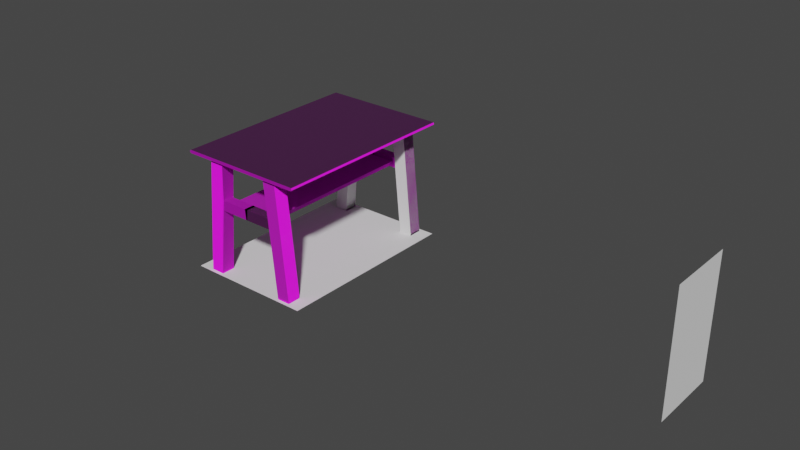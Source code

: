 # Source: 8Table.blend  (saved by Blender 3.2.14; exported with 4.5.12 LTS)
import bpy
from mathutils import Matrix  # noqa: F401  (used for matrix-valued properties, if any)

bpy.ops.wm.read_factory_settings(use_empty=True)
scene = bpy.context.scene
scene.name = 'Scene'

# ---- collections
col_collection = bpy.data.collections.new('Collection'); scene.collection.children.link(col_collection)

# ---- images (referenced by path relative to the original .blend; pixels are not part of the script)
import os
ASSET_DIR = os.environ.get("B2B_ASSET_DIR", "")  # directory of the original .blend (textures are referenced by path, not embedded)
HERE = os.path.dirname(os.path.abspath(__file__))  # packed textures are extracted next to this script under _unpacked/

def load_image(name, relpath, width, height, colorspace="sRGB"):
    """Load a texture the original file referenced (path relative to the .blend, or extracted next to this script)."""
    p = next((c for c in (os.path.join(HERE, relpath), os.path.join(ASSET_DIR, relpath)) if relpath and os.path.exists(c)), "")
    if p:
        img = bpy.data.images.load(p, check_existing=True)
        img.name = name
    else:  # same state as the original file: an image datablock whose file is absent (Cycles renders it pink)
        img = bpy.data.images.new(name, width, height)
        img.source = "FILE"
        img.filepath = "//" + (relpath or name)
    img.colorspace_settings.name = colorspace
    return img
img_wood_table_001_diff_4k_jpg = load_image('wood_table_001_diff_4k.jpg', 'textures/wood_table_001_diff_4k.jpg', 1024, 1024, 'sRGB')
img_wood_table_001_rough_4k_jpg = load_image('wood_table_001_rough_4k.jpg', 'textures/wood_table_001_rough_4k.jpg', 1024, 1024, 'sRGB')
img_wood_table_001_disp_4k_png = load_image('wood_table_001_disp_4k.png', 'textures/wood_table_001_disp_4k.png', 1024, 1024, 'sRGB')
img_wood_table_001_nor_gl_4k_exr = load_image('wood_table_001_nor_gl_4k.exr', 'textures/wood_table_001_nor_gl_4k.exr', 1024, 1024, 'Linear Rec.709')

# ---- materials (node trees are filled in below, after node groups)
mat_material_001 = bpy.data.materials.new('Material.001')
mat_material_001.use_transparent_shadow = False

# ---- material node trees
mat_material_001.use_nodes = True; mat_material_001.node_tree.nodes.clear()
_N = mat_material_001.node_tree.nodes; _L = mat_material_001.node_tree.links
n0 = _N.new('ShaderNodeBsdfPrincipled'); n0.name = 'Principled BSDF'; n0.location = (10, 300)
n0.distribution = 'GGX'
n0.subsurface_method = 'RANDOM_WALK_SKIN'
n0.inputs[3].default_value = 1.45
n0.inputs[27].default_value = (0.0, 0.0, 0.0, 1.0)
n0.inputs[28].default_value = 1.0
n1 = _N.new('ShaderNodeTexImage'); n1.name = 'Image Texture'; n1.location = (-280, 275)
n1.image = img_wood_table_001_diff_4k_jpg
n2 = _N.new('ShaderNodeTexImage'); n2.name = 'Image Texture.001'; n2.location = (-295, -3)
n2.image = img_wood_table_001_rough_4k_jpg
n3 = _N.new('ShaderNodeTexImage'); n3.name = 'Image Texture.002'; n3.location = (271, 91)
n3.image = img_wood_table_001_disp_4k_png
n3.interpolation = 'Cubic'
n4 = _N.new('ShaderNodeOutputMaterial'); n4.name = 'Material Output'; n4.location = (562, 297)
n5 = _N.new('ShaderNodeNormalMap'); n5.name = 'Normal Map'; n5.location = (-190, -275)
n6 = _N.new('ShaderNodeTexImage'); n6.name = 'Image Texture.003'; n6.location = (-480, -325)
n6.image = img_wood_table_001_nor_gl_4k_exr
n6.interpolation = 'Cubic'
_L.new(n0.outputs[0], n4.inputs[0])
_L.new(n1.outputs[0], n0.inputs[0])
_L.new(n2.outputs[1], n0.inputs[2])
_L.new(n3.outputs[0], n4.inputs[2])
_L.new(n5.outputs[0], n0.inputs[5])
_L.new(n6.outputs[0], n5.inputs[1])
n4.is_active_output = True

# ---- world
world_world = bpy.data.worlds.new('World'); scene.world = world_world
world_world.use_nodes = True; world_world.node_tree.nodes.clear()
_N = world_world.node_tree.nodes; _L = world_world.node_tree.links
n0 = _N.new('ShaderNodeOutputWorld'); n0.name = 'World Output'; n0.location = (300, 300)
n1 = _N.new('ShaderNodeBackground'); n1.name = 'Background'; n1.location = (10, 300)
n1.inputs[0].default_value = (0.05088, 0.05088, 0.05088, 1.0)
_L.new(n1.outputs[0], n0.inputs[0])
n0.is_active_output = True
world_world.color = (0.05088, 0.05088, 0.05088)
world_world.use_sun_shadow = False
world_world.sun_shadow_jitter_overblur = 0.0

# ---- meshes
me_plane = bpy.data.meshes.new('Plane')
me_plane.from_pydata([(-0.4, -0.6, 0.0), (0.4, -0.6, 0.0), (-0.4, 0.6, 0.0), (0.4, 0.6, 0.0)], [], [(0, 1, 3, 2)])
_uv = me_plane.uv_layers.new(name='UVMap')
_uv.uv.foreach_set('vector', [0.0, 0.0, 1.0, 0.0, 1.0, 1.0, 0.0, 1.0])
me_plane.use_remesh_fix_poles = True
me_plane.use_remesh_preserve_attributes = False
me_plane.update()
me_plane_001 = bpy.data.meshes.new('Plane.001')
me_plane_001.from_pydata([(-1.0, -0.375, -2.732e-08), (1.0, -0.375, -2.732e-08), (-1.0, 0.375, 2.732e-08), (1.0, 0.375, 2.732e-08), (-1.0, 0.375, -3.57), (1.0, 0.375, -3.57)], [(5, 4), (4, 2), (3, 5)], [(0, 1, 3, 2)])
_uv = me_plane_001.uv_layers.new(name='UVMap')
_uv.uv.foreach_set('vector', [0.0, 0.0, 1.0, 0.0, 1.0, 1.0, 0.0, 1.0])
me_plane_001.use_remesh_fix_poles = True
me_plane_001.use_remesh_preserve_attributes = False
me_plane_001.update()
me_plane_003 = bpy.data.meshes.new('Plane.003')
me_plane_003.from_pydata([(-1.0, -1.0, 0.0), (1.0, -1.0, 0.0), (-1.0, 1.0, 0.0), (1.0, 1.0, 0.0), (-1.0, 1.0, 0.2289), (-1.0, -1.0, 0.2289), (1.0, -1.0, 0.2289), (1.0, 1.0, 0.2289), (-2.56, 1.0, 17.04), (-2.56, -1.0, 17.04), (-0.56, -1.0, 17.04), (-0.56, 1.0, 17.04), (-2.032, 1.0, 11.35), (-1.889, 1.0, 9.81), (-2.032, 0.7015, 11.35), (-1.889, 0.7015, 9.81), (-2.032, -0.7541, 11.35), (-1.889, -0.7541, 9.81), (-6.571, -0.7541, 11.35), (-6.571, 0.7015, 11.35), (-6.428, -0.7541, 9.81), (-6.428, 0.7015, 9.81)], [], [(0, 2, 3, 1), (6, 10, 9, 5), (3, 2, 4, 7), (0, 1, 6, 5), (2, 0, 5, 4), (15, 14, 12, 13), (13, 12, 8, 11, 7, 4), (11, 10, 6, 7), (16, 14, 19, 18), (3, 7, 6, 1), (11, 8, 9, 10), (5, 9, 8, 12, 14, 16, 17, 15, 13, 4), (20, 18, 19, 21), (14, 15, 21, 19), (15, 17, 20, 21), (17, 16, 18, 20)])
_uv = me_plane_003.uv_layers.new(name='UVMap')
_uv.uv.foreach_set('vector', [0.0, 0.0, 0.0, 1.0, 1.0, 1.0, 1.0, 0.0, 3.469e-05, 1.0, 3.416e-05, 0.01086, 0.1167, 3.416e-05, 0.1167, 0.9891, 1.0, 1.0, 0.0, 1.0, 0.0, 1.0, 1.0, 1.0, 0.0, 0.0, 1.0, 0.0, 1.0, 0.0, 0.0, 0.0, 0.0, 1.0, 0.0, 0.0, 0.0, 0.0, 0.0, 1.0, 0.0, 0.8507, 0.0, 0.8507, 0.0, 1.0, 0.0, 1.0, 3.421e-05, 0.4254, 3.419e-05, 0.3349, 3.416e-05, 3.416e-05, 0.1167, 0.01086, 0.1167, 1.0, 3.439e-05, 0.9891, 3.442e-05, 3.442e-05, 0.1185, 3.442e-05, 0.1185, 1.0, 3.495e-05, 1.0, 5.678e-05, 0.3207, 5.662e-05, 5.704e-05, 0.9999, 5.662e-05, 0.9999, 0.3207, 1.0, 1.0, 1.0, 1.0, 1.0, 0.0, 1.0, 0.0, 1.0, 1.0, 0.0, 1.0, 0.0, 0.0, 1.0, 0.0, 0.1183, 3.453e-05, 0.1183, 0.9987, 0.02905, 1.0, 0.02548, 0.7448, 0.03881, 0.7446, 0.1038, 0.7437, 0.1038, 0.5692, 0.01769, 0.5692, 3.439e-05, 0.5692, 3.651e-05, 3.439e-05, 0.0, 0.1229, 0.0, 0.1229, 0.0, 0.8507, 0.0, 0.8507, 5.733e-05, 0.03056, 0.3288, 5.733e-05, 0.3288, 0.9694, 5.743e-05, 0.9999, 5.67e-05, 0.3207, 5.662e-05, 5.704e-05, 0.9999, 5.662e-05, 0.9999, 0.3207, 0.3288, 0.9999, 5.733e-05, 0.9694, 5.733e-05, 5.733e-05, 0.3288, 0.03056])
me_plane_003.materials.append(mat_material_001)
me_plane_003.use_remesh_fix_poles = True
me_plane_003.use_remesh_preserve_attributes = False
me_plane_003.update()
me_plane_006 = bpy.data.meshes.new('Plane.006')
me_plane_006.from_pydata([(0.3901, -0.6, 0.0), (0.4, -0.6, -0.009874), (0.3939, -0.6, -0.0007516), (0.3971, -0.6, -0.002892), (0.3992, -0.6, -0.006095), (0.4, 0.6, -0.009874), (0.3901, 0.6, 0.0), (0.3992, 0.6, -0.006095), (0.3971, 0.6, -0.002892), (0.3939, 0.6, -0.0007516), (0.4, -0.6, -0.01014), (0.3901, -0.6, -0.02002), (0.3992, -0.6, -0.01392), (0.3971, -0.6, -0.01712), (0.3939, -0.6, -0.01926), (0.3901, 0.6, -0.02002), (0.4, 0.6, -0.01014), (0.3939, 0.6, -0.01926), (0.3971, 0.6, -0.01712), (0.3992, 0.6, -0.01392), (-0.4, -0.6, -0.009923), (-0.3901, -0.6, 0.0), (-0.3992, -0.6, -0.006126), (-0.3971, -0.6, -0.002906), (-0.3939, -0.6, -0.0007553), (-0.3901, 0.6, 0.0), (-0.4, 0.6, -0.009923), (-0.3939, 0.6, -0.0007553), (-0.3971, 0.6, -0.002906), (-0.3992, 0.6, -0.006126), (-0.4, 0.6, -0.01009), (-0.3901, 0.6, -0.02002), (-0.3992, 0.6, -0.01389), (-0.3971, 0.6, -0.01711), (-0.3939, 0.6, -0.01926), (-0.3901, -0.6, -0.02002), (-0.4, -0.6, -0.01009), (-0.3939, -0.6, -0.01926), (-0.3971, -0.6, -0.01711), (-0.3992, -0.6, -0.01389)], [], [(1, 5, 16, 10), (5, 7, 8, 9, 6, 25, 27, 28, 29, 26, 30, 32, 33, 34, 31, 15, 17, 18, 19, 16), (35, 11, 15, 31), (20, 22, 23, 24, 21, 0, 2, 3, 4, 1, 10, 12, 13, 14, 11, 35, 37, 38, 39, 36), (0, 6, 9, 2), (2, 9, 8, 3), (3, 8, 7, 4), (4, 7, 5, 1), (10, 16, 19, 12), (12, 19, 18, 13), (13, 18, 17, 14), (14, 17, 15, 11), (21, 25, 6, 0), (25, 21, 24, 27), (27, 24, 23, 28), (28, 23, 22, 29), (29, 22, 20, 26), (30, 36, 39, 32), (32, 39, 38, 33), (33, 38, 37, 34), (34, 37, 35, 31), (26, 20, 36, 30)])
_uv = me_plane_006.uv_layers.new(name='UVMap')
_uv.uv.foreach_set('vector', [0.3671, 0.9997, 0.3671, 0.0003237, 0.3846, 0.0003237, 0.3846, 0.9997, 0.01232, 1.0, 0.007605, 0.999, 0.003613, 0.9963, 0.0009551, 0.9923, 1.582e-05, 0.9876, 1.584e-05, 0.01246, 0.0009598, 0.007715, 0.003648, 0.003692, 0.007671, 0.001004, 0.01242, 5.977e-05, 0.01264, 1.582e-05, 0.01737, 0.001004, 0.0214, 0.003692, 0.02409, 0.007715, 0.02503, 0.01246, 0.02503, 0.9876, 0.02409, 0.9923, 0.02142, 0.9963, 0.01741, 0.999, 0.01269, 0.9999, 0.0124, 0.0, 0.9877, 0.0, 0.9877, 1.0, 0.0124, 1.0, 0.0127, 1.582e-05, 0.01743, 0.001003, 0.02143, 0.003727, 0.02408, 0.007774, 0.02503, 0.01252, 0.02503, 0.9876, 0.02409, 0.9923, 0.02141, 0.9963, 0.01741, 0.999, 0.01269, 0.9999, 0.01232, 1.0, 0.007605, 0.999, 0.003613, 0.9963, 0.0009551, 0.9923, 1.585e-05, 0.9876, 1.582e-05, 0.01252, 0.0009597, 0.007774, 0.003648, 0.003751, 0.007671, 0.001063, 0.01242, 0.000119, 0.9877, 0.0, 0.9877, 1.0, 0.9924, 1.0, 0.9924, 0.0, 0.4318, 0.0, 0.4318, 1.0, 0.4382, 1.0, 0.4382, 0.0, 0.3322, 1.0, 0.3322, 0.0006179, 0.3497, 0.0004708, 0.3497, 0.9998, 0.3497, 0.9998, 0.3497, 0.0004708, 0.3671, 0.0003237, 0.3671, 0.9997, 0.3846, 0.9997, 0.3846, 0.0003237, 0.402, 0.0001767, 0.402, 0.9995, 0.402, 0.9995, 0.402, 0.0001767, 0.4194, 2.953e-05, 0.4194, 0.9994, 0.4382, 0.0, 0.4382, 1.0, 0.4318, 1.0, 0.4318, 0.0, 0.9924, 0.0, 0.9924, 1.0, 0.9877, 1.0, 0.9877, 0.0, 0.0124, 0.0, 0.0124, 1.0, 0.9877, 1.0, 0.9877, 0.0, 0.0124, 1.0, 0.0124, 0.0, 0.007657, 0.0, 0.007657, 1.0, 0.007657, 1.0, 0.007657, 0.0, 0.001211, 0.0, 0.001211, 1.0, 0.1396, 1.0, 0.1396, 0.0, 0.1387, 0.0, 0.1387, 1.0, 0.1387, 1.0, 0.1387, 0.0, 0.1384, 0.0, 0.1384, 1.0, 0.1384, 1.0, 0.1384, 0.0, 0.1387, 0.0, 0.1387, 1.0, 0.1387, 1.0, 0.1387, 0.0, 0.1396, 0.0, 0.1396, 1.0, 0.1396, 1.0, 0.1396, 0.0, 0.1461, 0.0, 0.1461, 1.0, 0.007657, 1.0, 0.007657, 0.0, 0.0124, 0.0, 0.0124, 1.0, 0.1384, 1.0, 0.1384, 0.0, 0.1384, 0.0, 0.1384, 1.0])
me_plane_006.materials.append(mat_material_001)
me_plane_006.use_remesh_fix_poles = True
me_plane_006.use_remesh_preserve_attributes = False
me_plane_006.update()
me_plane_008 = bpy.data.meshes.new('Plane.008')
me_plane_008.from_pydata([(-1.0, -1.0, 0.0), (1.0, -1.0, 0.0), (-1.0, 1.0, 0.0), (1.0, 1.0, 0.0), (-1.0, 1.0, 0.2289), (-1.0, -1.0, 0.2289), (1.0, -1.0, 0.2289), (1.0, 1.0, 0.2289), (-2.56, 1.0, 17.04), (-2.56, -1.0, 17.04), (-0.56, -1.0, 17.04), (-0.56, 1.0, 17.04)], [], [(0, 2, 3, 1), (7, 4, 8, 11), (2, 0, 5, 4), (3, 2, 4, 7), (0, 1, 6, 5), (1, 3, 7, 6), (9, 10, 11, 8), (5, 6, 10, 9), (6, 7, 11, 10), (4, 5, 9, 8)])
_uv = me_plane_008.uv_layers.new(name='UVMap')
_uv.uv.foreach_set('vector', [0.0, 0.0, 0.0, 1.0, 1.0, 1.0, 1.0, 0.0, 1.0, 1.0, 0.0, 1.0, 0.0, 1.0, 1.0, 1.0, 0.0, 1.0, 0.0, 0.0, 0.0, 0.0, 0.0, 1.0, 1.0, 1.0, 0.0, 1.0, 0.0, 1.0, 1.0, 1.0, 0.0, 0.0, 1.0, 0.0, 1.0, 0.0, 0.0, 0.0, 1.0, 0.0, 1.0, 1.0, 1.0, 1.0, 1.0, 0.0, 0.0, 0.0, 1.0, 0.0, 1.0, 1.0, 0.0, 1.0, 0.0, 0.0, 1.0, 0.0, 1.0, 0.0, 0.0, 0.0, 1.0, 0.0, 1.0, 1.0, 1.0, 1.0, 1.0, 0.0, 0.0, 1.0, 0.0, 0.0, 0.0, 0.0, 0.0, 1.0])
me_plane_008.use_remesh_fix_poles = True
me_plane_008.use_remesh_preserve_attributes = False
me_plane_008.update()
me_plane_009 = bpy.data.meshes.new('Plane.009')
me_plane_009.from_pydata([(-0.4, -0.6, 0.0), (0.4, -0.6, 0.0), (-0.4, 0.6, 0.0), (0.4, 0.6, 0.0), (-0.4, 0.6, 0.05413), (-0.4, -0.6, 0.05413), (0.4, -0.6, 0.05413), (0.4, 0.6, 0.05413)], [], [(0, 2, 3, 1), (5, 6, 7, 4), (1, 3, 7, 6), (2, 0, 5, 4), (3, 2, 4, 7), (0, 1, 6, 5)])
_uv = me_plane_009.uv_layers.new(name='UVMap')
_uv.uv.foreach_set('vector', [0.6666, 8.164e-05, 0.6666, 0.9999, 8.164e-05, 0.9999, 8.18e-05, 8.164e-05, 0.9999, 8.174e-05, 0.9999, 0.6666, 8.164e-05, 0.6666, 8.174e-05, 8.164e-05, 2.124e-05, 2.124e-05, 1.0, 2.131e-05, 1.0, 0.04513, 2.124e-05, 0.04513, 2.124e-05, 2.124e-05, 1.0, 2.14e-05, 1.0, 0.04513, 2.124e-05, 0.04513, 1.0, 1.0, 0.0, 1.0, 0.0, 1.0, 1.0, 1.0, 0.0, 0.0, 1.0, 0.0, 1.0, 0.0, 0.0, 0.0])
me_plane_009.materials.append(mat_material_001)
me_plane_009.use_remesh_fix_poles = True
me_plane_009.use_remesh_preserve_attributes = False
me_plane_009.update()

# ---- objects
ob_plane_bottom_check = bpy.data.objects.new('Plane Bottom Check', me_plane)
ob_plane_top_check = bpy.data.objects.new('Plane Top Check', me_plane_001)
ob_plane = bpy.data.objects.new('Plane', me_plane_003)
ob_plane_bottom_check_001 = bpy.data.objects.new('Plane Bottom Check.001', me_plane_006)
ob_plane_001 = bpy.data.objects.new('Plane.001', me_plane_008)
ob_plane_bottom_check_002 = bpy.data.objects.new('Plane Bottom Check.002', me_plane_009)

# ---- transforms, parenting, visibility, modifiers, constraints
ob_plane_bottom_check.location = (0.0, 0.0, 0.0)
ob_plane_top_check.location = (2.423, 2.739e-08, 0.3749)
ob_plane_top_check.rotation_euler = (1.571, -4.371e-08, 1.571)
ob_plane_top_check.scale = (0.2155, 1.0, 1.0)
ob_plane.location = (0.2701, -0.5361, 0.0)
ob_plane.scale = (0.04271, 0.04271, 0.04271)
_m = ob_plane.modifiers.new('Mirror', 'MIRROR')
_m.use_axis = (True, True, False)
_m.mirror_object = ob_plane_bottom_check
ob_plane_bottom_check_001.location = (0.0, 0.0, 0.7477)
ob_plane_001.location = (0.2701, 0.5358, 0.0)
ob_plane_001.scale = (0.04271, 0.04271, 0.04271)
_m = ob_plane_001.modifiers.new('Mirror', 'MIRROR')
_m.mirror_object = ob_plane_bottom_check
ob_plane_bottom_check_002.location = (0.0, 0.0, 0.4378)
ob_plane_bottom_check_002.scale = (0.3922, 0.8623, 0.3922)

# ---- collection membership
col_collection.objects.link(ob_plane_bottom_check)
col_collection.objects.link(ob_plane_top_check)
col_collection.objects.link(ob_plane)
col_collection.objects.link(ob_plane_bottom_check_001)
col_collection.objects.link(ob_plane_001)
col_collection.objects.link(ob_plane_bottom_check_002)

# ---- scene / render settings (as saved in the file)
scene.frame_start = 1; scene.frame_end = 250; scene.frame_set(0)
scene.render.engine = 'BLENDER_EEVEE_NEXT'
scene.cycles.sampling_pattern = 'TABULATED_SOBOL'
scene.cycles.use_light_tree = False
scene.view_settings.view_transform = 'Filmic'
bpy.context.view_layer.update()

# ---- added for rendering (the .blend has no active camera and no usable light): camera, sun
cam_auto = bpy.data.cameras.new('AutoCamera')
cam_auto.lens = 50.0
cam_auto.sensor_width = 36.0
cam_auto.clip_end = 1000.0
ob_auto_camera = bpy.data.objects.new('AutoCamera', cam_auto)
scene.collection.objects.link(ob_auto_camera)
ob_auto_camera.location = (4.19073, -4.26375, 3.21743)
ob_auto_camera.rotation_euler = (1.09748, -7.21219e-08, 0.694738)
scene.camera = ob_auto_camera
light_auto_sun = bpy.data.lights.new('AutoSun', 'SUN')
light_auto_sun.energy = 3.0
light_auto_sun.angle = 0.0523599
ob_auto_sun = bpy.data.objects.new('AutoSun', light_auto_sun)
scene.collection.objects.link(ob_auto_sun)
ob_auto_sun.rotation_euler = (0.872665, 0.174533, 0.523599)
bpy.context.view_layer.update()
